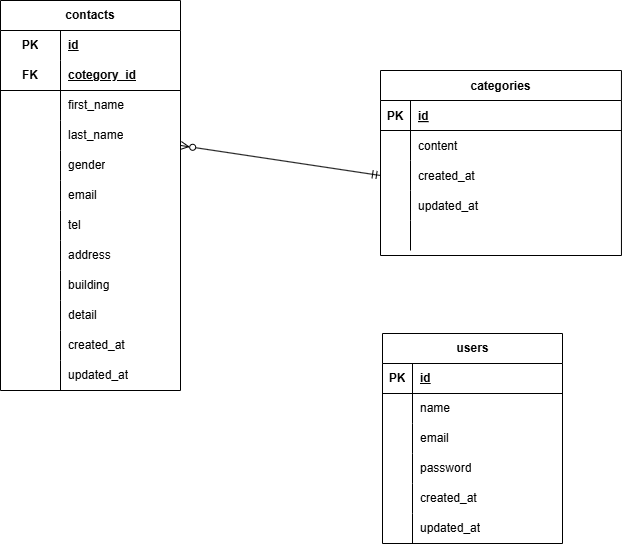

The diagram above was exported from draw.io. Its source (the exported page's mxGraphModel, read from the mxfile embedded in the PNG):
<mxGraphModel dx="2237" dy="2417" grid="1" gridSize="10" guides="1" tooltips="1" connect="1" arrows="1" fold="1" page="1" pageScale="1" pageWidth="827" pageHeight="1169" math="0" shadow="0">
  <root>
    <mxCell id="0" />
    <mxCell id="1" parent="0" />
    <mxCell id="16" value="categories" style="shape=table;startSize=30;container=1;collapsible=1;childLayout=tableLayout;fixedRows=1;rowLines=0;fontStyle=1;align=center;resizeLast=1;" vertex="1" parent="1">
      <mxGeometry x="-1130" y="-545" width="240.95" height="185" as="geometry" />
    </mxCell>
    <mxCell id="17" value="" style="shape=partialRectangle;collapsible=0;dropTarget=0;pointerEvents=0;fillColor=none;top=0;left=0;bottom=1;right=0;points=[[0,0.5],[1,0.5]];portConstraint=eastwest;" vertex="1" parent="16">
      <mxGeometry y="30" width="240.95" height="30" as="geometry" />
    </mxCell>
    <mxCell id="18" value="PK" style="shape=partialRectangle;connectable=0;fillColor=none;top=0;left=0;bottom=0;right=0;fontStyle=1;overflow=hidden;" vertex="1" parent="17">
      <mxGeometry width="30.000000000000114" height="30" as="geometry">
        <mxRectangle width="30.000000000000114" height="30" as="alternateBounds" />
      </mxGeometry>
    </mxCell>
    <mxCell id="19" value="id" style="shape=partialRectangle;connectable=0;fillColor=none;top=0;left=0;bottom=0;right=0;align=left;spacingLeft=6;fontStyle=5;overflow=hidden;" vertex="1" parent="17">
      <mxGeometry x="30.000000000000114" width="210.94999999999987" height="30" as="geometry">
        <mxRectangle width="210.94999999999987" height="30" as="alternateBounds" />
      </mxGeometry>
    </mxCell>
    <mxCell id="20" value="" style="shape=partialRectangle;collapsible=0;dropTarget=0;pointerEvents=0;fillColor=none;top=0;left=0;bottom=0;right=0;points=[[0,0.5],[1,0.5]];portConstraint=eastwest;" vertex="1" parent="16">
      <mxGeometry y="60" width="240.95" height="30" as="geometry" />
    </mxCell>
    <mxCell id="21" value="" style="shape=partialRectangle;connectable=0;fillColor=none;top=0;left=0;bottom=0;right=0;editable=1;overflow=hidden;" vertex="1" parent="20">
      <mxGeometry width="30.000000000000114" height="30" as="geometry">
        <mxRectangle width="30.000000000000114" height="30" as="alternateBounds" />
      </mxGeometry>
    </mxCell>
    <mxCell id="22" value="content" style="shape=partialRectangle;connectable=0;fillColor=none;top=0;left=0;bottom=0;right=0;align=left;spacingLeft=6;overflow=hidden;" vertex="1" parent="20">
      <mxGeometry x="30.000000000000114" width="210.94999999999987" height="30" as="geometry">
        <mxRectangle width="210.94999999999987" height="30" as="alternateBounds" />
      </mxGeometry>
    </mxCell>
    <mxCell id="23" value="" style="shape=partialRectangle;collapsible=0;dropTarget=0;pointerEvents=0;fillColor=none;top=0;left=0;bottom=0;right=0;points=[[0,0.5],[1,0.5]];portConstraint=eastwest;" vertex="1" parent="16">
      <mxGeometry y="90" width="240.95" height="30" as="geometry" />
    </mxCell>
    <mxCell id="24" value="" style="shape=partialRectangle;connectable=0;fillColor=none;top=0;left=0;bottom=0;right=0;editable=1;overflow=hidden;" vertex="1" parent="23">
      <mxGeometry width="30.000000000000114" height="30" as="geometry">
        <mxRectangle width="30.000000000000114" height="30" as="alternateBounds" />
      </mxGeometry>
    </mxCell>
    <mxCell id="25" value="created_at" style="shape=partialRectangle;connectable=0;fillColor=none;top=0;left=0;bottom=0;right=0;align=left;spacingLeft=6;overflow=hidden;" vertex="1" parent="23">
      <mxGeometry x="30.000000000000114" width="210.94999999999987" height="30" as="geometry">
        <mxRectangle width="210.94999999999987" height="30" as="alternateBounds" />
      </mxGeometry>
    </mxCell>
    <mxCell id="26" value="" style="shape=partialRectangle;collapsible=0;dropTarget=0;pointerEvents=0;fillColor=none;top=0;left=0;bottom=0;right=0;points=[[0,0.5],[1,0.5]];portConstraint=eastwest;" vertex="1" parent="16">
      <mxGeometry y="120" width="240.95" height="30" as="geometry" />
    </mxCell>
    <mxCell id="27" value="" style="shape=partialRectangle;connectable=0;fillColor=none;top=0;left=0;bottom=0;right=0;editable=1;overflow=hidden;" vertex="1" parent="26">
      <mxGeometry width="30.000000000000114" height="30" as="geometry">
        <mxRectangle width="30.000000000000114" height="30" as="alternateBounds" />
      </mxGeometry>
    </mxCell>
    <mxCell id="28" value="updated_at" style="shape=partialRectangle;connectable=0;fillColor=none;top=0;left=0;bottom=0;right=0;align=left;spacingLeft=6;overflow=hidden;" vertex="1" parent="26">
      <mxGeometry x="30.000000000000114" width="210.94999999999987" height="30" as="geometry">
        <mxRectangle width="210.94999999999987" height="30" as="alternateBounds" />
      </mxGeometry>
    </mxCell>
    <mxCell id="29" style="shape=partialRectangle;collapsible=0;dropTarget=0;pointerEvents=0;fillColor=none;top=0;left=0;bottom=0;right=0;points=[[0,0.5],[1,0.5]];portConstraint=eastwest;" vertex="1" parent="16">
      <mxGeometry y="150" width="240.95" height="30" as="geometry" />
    </mxCell>
    <mxCell id="30" style="shape=partialRectangle;connectable=0;fillColor=none;top=0;left=0;bottom=0;right=0;editable=1;overflow=hidden;" vertex="1" parent="29">
      <mxGeometry width="30.000000000000114" height="30" as="geometry">
        <mxRectangle width="30.000000000000114" height="30" as="alternateBounds" />
      </mxGeometry>
    </mxCell>
    <mxCell id="31" value="" style="shape=partialRectangle;connectable=0;fillColor=none;top=0;left=0;bottom=0;right=0;align=left;spacingLeft=6;overflow=hidden;" vertex="1" parent="29">
      <mxGeometry x="30.000000000000114" width="210.94999999999987" height="30" as="geometry">
        <mxRectangle width="210.94999999999987" height="30" as="alternateBounds" />
      </mxGeometry>
    </mxCell>
    <mxCell id="32" value="" style="fontSize=12;html=1;endArrow=ERmandOne;startArrow=ERzeroToMany;entryX=0;entryY=0.5;entryDx=0;entryDy=0;startFill=0;endFill=0;" edge="1" target="23" parent="1">
      <mxGeometry width="100" height="100" relative="1" as="geometry">
        <mxPoint x="-1329.683333333333" y="-470" as="sourcePoint" />
        <mxPoint x="-1120" y="-420" as="targetPoint" />
      </mxGeometry>
    </mxCell>
    <mxCell id="34" value="contacts" style="shape=table;startSize=30;container=1;collapsible=1;childLayout=tableLayout;fixedRows=1;rowLines=0;fontStyle=1;align=center;resizeLast=1;html=1;whiteSpace=wrap;strokeColor=default;" vertex="1" parent="1">
      <mxGeometry x="-1510" y="-615" width="180" height="390" as="geometry" />
    </mxCell>
    <mxCell id="35" value="" style="shape=tableRow;horizontal=0;startSize=0;swimlaneHead=0;swimlaneBody=0;fillColor=none;collapsible=0;dropTarget=0;points=[[0,0.5],[1,0.5]];portConstraint=eastwest;top=0;left=0;right=0;bottom=0;html=1;" vertex="1" parent="34">
      <mxGeometry y="30" width="180" height="30" as="geometry" />
    </mxCell>
    <mxCell id="36" value="PK" style="shape=partialRectangle;connectable=0;fillColor=none;top=0;left=0;bottom=0;right=0;fontStyle=1;overflow=hidden;html=1;whiteSpace=wrap;" vertex="1" parent="35">
      <mxGeometry width="60" height="30" as="geometry">
        <mxRectangle width="60" height="30" as="alternateBounds" />
      </mxGeometry>
    </mxCell>
    <mxCell id="37" value="id" style="shape=partialRectangle;connectable=0;fillColor=none;top=0;left=0;bottom=0;right=0;align=left;spacingLeft=6;fontStyle=5;overflow=hidden;html=1;whiteSpace=wrap;" vertex="1" parent="35">
      <mxGeometry x="60" width="120" height="30" as="geometry">
        <mxRectangle width="120" height="30" as="alternateBounds" />
      </mxGeometry>
    </mxCell>
    <mxCell id="38" value="" style="shape=tableRow;horizontal=0;startSize=0;swimlaneHead=0;swimlaneBody=0;fillColor=none;collapsible=0;dropTarget=0;points=[[0,0.5],[1,0.5]];portConstraint=eastwest;top=0;left=0;right=0;bottom=1;html=1;" vertex="1" parent="34">
      <mxGeometry y="60" width="180" height="30" as="geometry" />
    </mxCell>
    <mxCell id="39" value="FK" style="shape=partialRectangle;connectable=0;fillColor=none;top=0;left=0;bottom=0;right=0;fontStyle=1;overflow=hidden;html=1;whiteSpace=wrap;" vertex="1" parent="38">
      <mxGeometry width="60" height="30" as="geometry">
        <mxRectangle width="60" height="30" as="alternateBounds" />
      </mxGeometry>
    </mxCell>
    <mxCell id="40" value="cotegory_id" style="shape=partialRectangle;connectable=0;fillColor=none;top=0;left=0;bottom=0;right=0;align=left;spacingLeft=6;fontStyle=5;overflow=hidden;html=1;whiteSpace=wrap;" vertex="1" parent="38">
      <mxGeometry x="60" width="120" height="30" as="geometry">
        <mxRectangle width="120" height="30" as="alternateBounds" />
      </mxGeometry>
    </mxCell>
    <mxCell id="41" value="" style="shape=tableRow;horizontal=0;startSize=0;swimlaneHead=0;swimlaneBody=0;fillColor=none;collapsible=0;dropTarget=0;points=[[0,0.5],[1,0.5]];portConstraint=eastwest;top=0;left=0;right=0;bottom=0;html=1;" vertex="1" parent="34">
      <mxGeometry y="90" width="180" height="30" as="geometry" />
    </mxCell>
    <mxCell id="42" value="" style="shape=partialRectangle;connectable=0;fillColor=none;top=0;left=0;bottom=0;right=0;editable=1;overflow=hidden;html=1;whiteSpace=wrap;" vertex="1" parent="41">
      <mxGeometry width="60" height="30" as="geometry">
        <mxRectangle width="60" height="30" as="alternateBounds" />
      </mxGeometry>
    </mxCell>
    <mxCell id="43" value="first_name" style="shape=partialRectangle;connectable=0;fillColor=none;top=0;left=0;bottom=0;right=0;align=left;spacingLeft=6;overflow=hidden;html=1;whiteSpace=wrap;" vertex="1" parent="41">
      <mxGeometry x="60" width="120" height="30" as="geometry">
        <mxRectangle width="120" height="30" as="alternateBounds" />
      </mxGeometry>
    </mxCell>
    <mxCell id="67" value="" style="shape=tableRow;horizontal=0;startSize=0;swimlaneHead=0;swimlaneBody=0;fillColor=none;collapsible=0;dropTarget=0;points=[[0,0.5],[1,0.5]];portConstraint=eastwest;top=0;left=0;right=0;bottom=0;html=1;" vertex="1" parent="34">
      <mxGeometry y="120" width="180" height="30" as="geometry" />
    </mxCell>
    <mxCell id="68" value="" style="shape=partialRectangle;connectable=0;fillColor=none;top=0;left=0;bottom=0;right=0;editable=1;overflow=hidden;html=1;whiteSpace=wrap;" vertex="1" parent="67">
      <mxGeometry width="60" height="30" as="geometry">
        <mxRectangle width="60" height="30" as="alternateBounds" />
      </mxGeometry>
    </mxCell>
    <mxCell id="69" value="last_name" style="shape=partialRectangle;connectable=0;fillColor=none;top=0;left=0;bottom=0;right=0;align=left;spacingLeft=6;overflow=hidden;html=1;whiteSpace=wrap;" vertex="1" parent="67">
      <mxGeometry x="60" width="120" height="30" as="geometry">
        <mxRectangle width="120" height="30" as="alternateBounds" />
      </mxGeometry>
    </mxCell>
    <mxCell id="64" value="" style="shape=tableRow;horizontal=0;startSize=0;swimlaneHead=0;swimlaneBody=0;fillColor=none;collapsible=0;dropTarget=0;points=[[0,0.5],[1,0.5]];portConstraint=eastwest;top=0;left=0;right=0;bottom=0;html=1;" vertex="1" parent="34">
      <mxGeometry y="150" width="180" height="30" as="geometry" />
    </mxCell>
    <mxCell id="65" value="" style="shape=partialRectangle;connectable=0;fillColor=none;top=0;left=0;bottom=0;right=0;editable=1;overflow=hidden;html=1;whiteSpace=wrap;" vertex="1" parent="64">
      <mxGeometry width="60" height="30" as="geometry">
        <mxRectangle width="60" height="30" as="alternateBounds" />
      </mxGeometry>
    </mxCell>
    <mxCell id="66" value="gender" style="shape=partialRectangle;connectable=0;fillColor=none;top=0;left=0;bottom=0;right=0;align=left;spacingLeft=6;overflow=hidden;html=1;whiteSpace=wrap;" vertex="1" parent="64">
      <mxGeometry x="60" width="120" height="30" as="geometry">
        <mxRectangle width="120" height="30" as="alternateBounds" />
      </mxGeometry>
    </mxCell>
    <mxCell id="70" value="" style="shape=tableRow;horizontal=0;startSize=0;swimlaneHead=0;swimlaneBody=0;fillColor=none;collapsible=0;dropTarget=0;points=[[0,0.5],[1,0.5]];portConstraint=eastwest;top=0;left=0;right=0;bottom=0;html=1;" vertex="1" parent="34">
      <mxGeometry y="180" width="180" height="30" as="geometry" />
    </mxCell>
    <mxCell id="71" value="" style="shape=partialRectangle;connectable=0;fillColor=none;top=0;left=0;bottom=0;right=0;editable=1;overflow=hidden;html=1;whiteSpace=wrap;" vertex="1" parent="70">
      <mxGeometry width="60" height="30" as="geometry">
        <mxRectangle width="60" height="30" as="alternateBounds" />
      </mxGeometry>
    </mxCell>
    <mxCell id="72" value="email" style="shape=partialRectangle;connectable=0;fillColor=none;top=0;left=0;bottom=0;right=0;align=left;spacingLeft=6;overflow=hidden;html=1;whiteSpace=wrap;" vertex="1" parent="70">
      <mxGeometry x="60" width="120" height="30" as="geometry">
        <mxRectangle width="120" height="30" as="alternateBounds" />
      </mxGeometry>
    </mxCell>
    <mxCell id="73" value="" style="shape=tableRow;horizontal=0;startSize=0;swimlaneHead=0;swimlaneBody=0;fillColor=none;collapsible=0;dropTarget=0;points=[[0,0.5],[1,0.5]];portConstraint=eastwest;top=0;left=0;right=0;bottom=0;html=1;" vertex="1" parent="34">
      <mxGeometry y="210" width="180" height="30" as="geometry" />
    </mxCell>
    <mxCell id="74" value="" style="shape=partialRectangle;connectable=0;fillColor=none;top=0;left=0;bottom=0;right=0;editable=1;overflow=hidden;html=1;whiteSpace=wrap;" vertex="1" parent="73">
      <mxGeometry width="60" height="30" as="geometry">
        <mxRectangle width="60" height="30" as="alternateBounds" />
      </mxGeometry>
    </mxCell>
    <mxCell id="75" value="tel" style="shape=partialRectangle;connectable=0;fillColor=none;top=0;left=0;bottom=0;right=0;align=left;spacingLeft=6;overflow=hidden;html=1;whiteSpace=wrap;" vertex="1" parent="73">
      <mxGeometry x="60" width="120" height="30" as="geometry">
        <mxRectangle width="120" height="30" as="alternateBounds" />
      </mxGeometry>
    </mxCell>
    <mxCell id="44" value="" style="shape=tableRow;horizontal=0;startSize=0;swimlaneHead=0;swimlaneBody=0;fillColor=none;collapsible=0;dropTarget=0;points=[[0,0.5],[1,0.5]];portConstraint=eastwest;top=0;left=0;right=0;bottom=0;html=1;" vertex="1" parent="34">
      <mxGeometry y="240" width="180" height="30" as="geometry" />
    </mxCell>
    <mxCell id="45" value="" style="shape=partialRectangle;connectable=0;fillColor=none;top=0;left=0;bottom=0;right=0;editable=1;overflow=hidden;html=1;whiteSpace=wrap;" vertex="1" parent="44">
      <mxGeometry width="60" height="30" as="geometry">
        <mxRectangle width="60" height="30" as="alternateBounds" />
      </mxGeometry>
    </mxCell>
    <mxCell id="46" value="address" style="shape=partialRectangle;connectable=0;fillColor=none;top=0;left=0;bottom=0;right=0;align=left;spacingLeft=6;overflow=hidden;html=1;whiteSpace=wrap;" vertex="1" parent="44">
      <mxGeometry x="60" width="120" height="30" as="geometry">
        <mxRectangle width="120" height="30" as="alternateBounds" />
      </mxGeometry>
    </mxCell>
    <mxCell id="79" value="" style="shape=tableRow;horizontal=0;startSize=0;swimlaneHead=0;swimlaneBody=0;fillColor=none;collapsible=0;dropTarget=0;points=[[0,0.5],[1,0.5]];portConstraint=eastwest;top=0;left=0;right=0;bottom=0;html=1;" vertex="1" parent="34">
      <mxGeometry y="270" width="180" height="30" as="geometry" />
    </mxCell>
    <mxCell id="80" value="" style="shape=partialRectangle;connectable=0;fillColor=none;top=0;left=0;bottom=0;right=0;editable=1;overflow=hidden;html=1;whiteSpace=wrap;" vertex="1" parent="79">
      <mxGeometry width="60" height="30" as="geometry">
        <mxRectangle width="60" height="30" as="alternateBounds" />
      </mxGeometry>
    </mxCell>
    <mxCell id="81" value="building" style="shape=partialRectangle;connectable=0;fillColor=none;top=0;left=0;bottom=0;right=0;align=left;spacingLeft=6;overflow=hidden;html=1;whiteSpace=wrap;" vertex="1" parent="79">
      <mxGeometry x="60" width="120" height="30" as="geometry">
        <mxRectangle width="120" height="30" as="alternateBounds" />
      </mxGeometry>
    </mxCell>
    <mxCell id="76" value="" style="shape=tableRow;horizontal=0;startSize=0;swimlaneHead=0;swimlaneBody=0;fillColor=none;collapsible=0;dropTarget=0;points=[[0,0.5],[1,0.5]];portConstraint=eastwest;top=0;left=0;right=0;bottom=0;html=1;" vertex="1" parent="34">
      <mxGeometry y="300" width="180" height="30" as="geometry" />
    </mxCell>
    <mxCell id="77" value="" style="shape=partialRectangle;connectable=0;fillColor=none;top=0;left=0;bottom=0;right=0;editable=1;overflow=hidden;html=1;whiteSpace=wrap;" vertex="1" parent="76">
      <mxGeometry width="60" height="30" as="geometry">
        <mxRectangle width="60" height="30" as="alternateBounds" />
      </mxGeometry>
    </mxCell>
    <mxCell id="78" value="detail" style="shape=partialRectangle;connectable=0;fillColor=none;top=0;left=0;bottom=0;right=0;align=left;spacingLeft=6;overflow=hidden;html=1;whiteSpace=wrap;" vertex="1" parent="76">
      <mxGeometry x="60" width="120" height="30" as="geometry">
        <mxRectangle width="120" height="30" as="alternateBounds" />
      </mxGeometry>
    </mxCell>
    <mxCell id="85" value="" style="shape=tableRow;horizontal=0;startSize=0;swimlaneHead=0;swimlaneBody=0;fillColor=none;collapsible=0;dropTarget=0;points=[[0,0.5],[1,0.5]];portConstraint=eastwest;top=0;left=0;right=0;bottom=0;html=1;" vertex="1" parent="34">
      <mxGeometry y="330" width="180" height="30" as="geometry" />
    </mxCell>
    <mxCell id="86" value="" style="shape=partialRectangle;connectable=0;fillColor=none;top=0;left=0;bottom=0;right=0;editable=1;overflow=hidden;html=1;whiteSpace=wrap;" vertex="1" parent="85">
      <mxGeometry width="60" height="30" as="geometry">
        <mxRectangle width="60" height="30" as="alternateBounds" />
      </mxGeometry>
    </mxCell>
    <mxCell id="87" value="created_at" style="shape=partialRectangle;connectable=0;fillColor=none;top=0;left=0;bottom=0;right=0;align=left;spacingLeft=6;overflow=hidden;html=1;whiteSpace=wrap;" vertex="1" parent="85">
      <mxGeometry x="60" width="120" height="30" as="geometry">
        <mxRectangle width="120" height="30" as="alternateBounds" />
      </mxGeometry>
    </mxCell>
    <mxCell id="82" value="" style="shape=tableRow;horizontal=0;startSize=0;swimlaneHead=0;swimlaneBody=0;fillColor=none;collapsible=0;dropTarget=0;points=[[0,0.5],[1,0.5]];portConstraint=eastwest;top=0;left=0;right=0;bottom=0;html=1;" vertex="1" parent="34">
      <mxGeometry y="360" width="180" height="30" as="geometry" />
    </mxCell>
    <mxCell id="83" value="" style="shape=partialRectangle;connectable=0;fillColor=none;top=0;left=0;bottom=0;right=0;editable=1;overflow=hidden;html=1;whiteSpace=wrap;" vertex="1" parent="82">
      <mxGeometry width="60" height="30" as="geometry">
        <mxRectangle width="60" height="30" as="alternateBounds" />
      </mxGeometry>
    </mxCell>
    <mxCell id="84" value="updated_at" style="shape=partialRectangle;connectable=0;fillColor=none;top=0;left=0;bottom=0;right=0;align=left;spacingLeft=6;overflow=hidden;html=1;whiteSpace=wrap;" vertex="1" parent="82">
      <mxGeometry x="60" width="120" height="30" as="geometry">
        <mxRectangle width="120" height="30" as="alternateBounds" />
      </mxGeometry>
    </mxCell>
    <mxCell id="88" value="users" style="shape=table;startSize=30;container=1;collapsible=1;childLayout=tableLayout;fixedRows=1;rowLines=0;fontStyle=1;align=center;resizeLast=1;html=1;" vertex="1" parent="1">
      <mxGeometry x="-1128" y="-282" width="180" height="210" as="geometry" />
    </mxCell>
    <mxCell id="89" value="" style="shape=tableRow;horizontal=0;startSize=0;swimlaneHead=0;swimlaneBody=0;fillColor=none;collapsible=0;dropTarget=0;points=[[0,0.5],[1,0.5]];portConstraint=eastwest;top=0;left=0;right=0;bottom=1;" vertex="1" parent="88">
      <mxGeometry y="30" width="180" height="30" as="geometry" />
    </mxCell>
    <mxCell id="90" value="PK" style="shape=partialRectangle;connectable=0;fillColor=none;top=0;left=0;bottom=0;right=0;fontStyle=1;overflow=hidden;whiteSpace=wrap;html=1;" vertex="1" parent="89">
      <mxGeometry width="30" height="30" as="geometry">
        <mxRectangle width="30" height="30" as="alternateBounds" />
      </mxGeometry>
    </mxCell>
    <mxCell id="91" value="id" style="shape=partialRectangle;connectable=0;fillColor=none;top=0;left=0;bottom=0;right=0;align=left;spacingLeft=6;fontStyle=5;overflow=hidden;whiteSpace=wrap;html=1;" vertex="1" parent="89">
      <mxGeometry x="30" width="150" height="30" as="geometry">
        <mxRectangle width="150" height="30" as="alternateBounds" />
      </mxGeometry>
    </mxCell>
    <mxCell id="92" value="" style="shape=tableRow;horizontal=0;startSize=0;swimlaneHead=0;swimlaneBody=0;fillColor=none;collapsible=0;dropTarget=0;points=[[0,0.5],[1,0.5]];portConstraint=eastwest;top=0;left=0;right=0;bottom=0;" vertex="1" parent="88">
      <mxGeometry y="60" width="180" height="30" as="geometry" />
    </mxCell>
    <mxCell id="93" value="" style="shape=partialRectangle;connectable=0;fillColor=none;top=0;left=0;bottom=0;right=0;editable=1;overflow=hidden;whiteSpace=wrap;html=1;" vertex="1" parent="92">
      <mxGeometry width="30" height="30" as="geometry">
        <mxRectangle width="30" height="30" as="alternateBounds" />
      </mxGeometry>
    </mxCell>
    <mxCell id="94" value="name&lt;span style=&quot;white-space: pre;&quot;&gt;&#09;&lt;/span&gt;&lt;span style=&quot;white-space: pre;&quot;&gt;&#09;&lt;/span&gt;&lt;span style=&quot;white-space: pre;&quot;&gt;&#09;&lt;/span&gt;&lt;span style=&quot;white-space: pre;&quot;&gt;&#09;&lt;/span&gt;" style="shape=partialRectangle;connectable=0;fillColor=none;top=0;left=0;bottom=0;right=0;align=left;spacingLeft=6;overflow=hidden;whiteSpace=wrap;html=1;" vertex="1" parent="92">
      <mxGeometry x="30" width="150" height="30" as="geometry">
        <mxRectangle width="150" height="30" as="alternateBounds" />
      </mxGeometry>
    </mxCell>
    <mxCell id="95" value="" style="shape=tableRow;horizontal=0;startSize=0;swimlaneHead=0;swimlaneBody=0;fillColor=none;collapsible=0;dropTarget=0;points=[[0,0.5],[1,0.5]];portConstraint=eastwest;top=0;left=0;right=0;bottom=0;" vertex="1" parent="88">
      <mxGeometry y="90" width="180" height="30" as="geometry" />
    </mxCell>
    <mxCell id="96" value="" style="shape=partialRectangle;connectable=0;fillColor=none;top=0;left=0;bottom=0;right=0;editable=1;overflow=hidden;whiteSpace=wrap;html=1;" vertex="1" parent="95">
      <mxGeometry width="30" height="30" as="geometry">
        <mxRectangle width="30" height="30" as="alternateBounds" />
      </mxGeometry>
    </mxCell>
    <mxCell id="97" value="email" style="shape=partialRectangle;connectable=0;fillColor=none;top=0;left=0;bottom=0;right=0;align=left;spacingLeft=6;overflow=hidden;whiteSpace=wrap;html=1;" vertex="1" parent="95">
      <mxGeometry x="30" width="150" height="30" as="geometry">
        <mxRectangle width="150" height="30" as="alternateBounds" />
      </mxGeometry>
    </mxCell>
    <mxCell id="98" value="" style="shape=tableRow;horizontal=0;startSize=0;swimlaneHead=0;swimlaneBody=0;fillColor=none;collapsible=0;dropTarget=0;points=[[0,0.5],[1,0.5]];portConstraint=eastwest;top=0;left=0;right=0;bottom=0;" vertex="1" parent="88">
      <mxGeometry y="120" width="180" height="30" as="geometry" />
    </mxCell>
    <mxCell id="99" value="" style="shape=partialRectangle;connectable=0;fillColor=none;top=0;left=0;bottom=0;right=0;editable=1;overflow=hidden;whiteSpace=wrap;html=1;" vertex="1" parent="98">
      <mxGeometry width="30" height="30" as="geometry">
        <mxRectangle width="30" height="30" as="alternateBounds" />
      </mxGeometry>
    </mxCell>
    <mxCell id="100" value="password" style="shape=partialRectangle;connectable=0;fillColor=none;top=0;left=0;bottom=0;right=0;align=left;spacingLeft=6;overflow=hidden;whiteSpace=wrap;html=1;" vertex="1" parent="98">
      <mxGeometry x="30" width="150" height="30" as="geometry">
        <mxRectangle width="150" height="30" as="alternateBounds" />
      </mxGeometry>
    </mxCell>
    <mxCell id="101" value="" style="shape=tableRow;horizontal=0;startSize=0;swimlaneHead=0;swimlaneBody=0;fillColor=none;collapsible=0;dropTarget=0;points=[[0,0.5],[1,0.5]];portConstraint=eastwest;top=0;left=0;right=0;bottom=0;" vertex="1" parent="88">
      <mxGeometry y="150" width="180" height="30" as="geometry" />
    </mxCell>
    <mxCell id="102" value="" style="shape=partialRectangle;connectable=0;fillColor=none;top=0;left=0;bottom=0;right=0;editable=1;overflow=hidden;whiteSpace=wrap;html=1;" vertex="1" parent="101">
      <mxGeometry width="30" height="30" as="geometry">
        <mxRectangle width="30" height="30" as="alternateBounds" />
      </mxGeometry>
    </mxCell>
    <mxCell id="103" value="created_at" style="shape=partialRectangle;connectable=0;fillColor=none;top=0;left=0;bottom=0;right=0;align=left;spacingLeft=6;overflow=hidden;whiteSpace=wrap;html=1;" vertex="1" parent="101">
      <mxGeometry x="30" width="150" height="30" as="geometry">
        <mxRectangle width="150" height="30" as="alternateBounds" />
      </mxGeometry>
    </mxCell>
    <mxCell id="104" value="" style="shape=tableRow;horizontal=0;startSize=0;swimlaneHead=0;swimlaneBody=0;fillColor=none;collapsible=0;dropTarget=0;points=[[0,0.5],[1,0.5]];portConstraint=eastwest;top=0;left=0;right=0;bottom=0;" vertex="1" parent="88">
      <mxGeometry y="180" width="180" height="30" as="geometry" />
    </mxCell>
    <mxCell id="105" value="" style="shape=partialRectangle;connectable=0;fillColor=none;top=0;left=0;bottom=0;right=0;editable=1;overflow=hidden;whiteSpace=wrap;html=1;" vertex="1" parent="104">
      <mxGeometry width="30" height="30" as="geometry">
        <mxRectangle width="30" height="30" as="alternateBounds" />
      </mxGeometry>
    </mxCell>
    <mxCell id="106" value="updated_at" style="shape=partialRectangle;connectable=0;fillColor=none;top=0;left=0;bottom=0;right=0;align=left;spacingLeft=6;overflow=hidden;whiteSpace=wrap;html=1;" vertex="1" parent="104">
      <mxGeometry x="30" width="150" height="30" as="geometry">
        <mxRectangle width="150" height="30" as="alternateBounds" />
      </mxGeometry>
    </mxCell>
  </root>
</mxGraphModel>